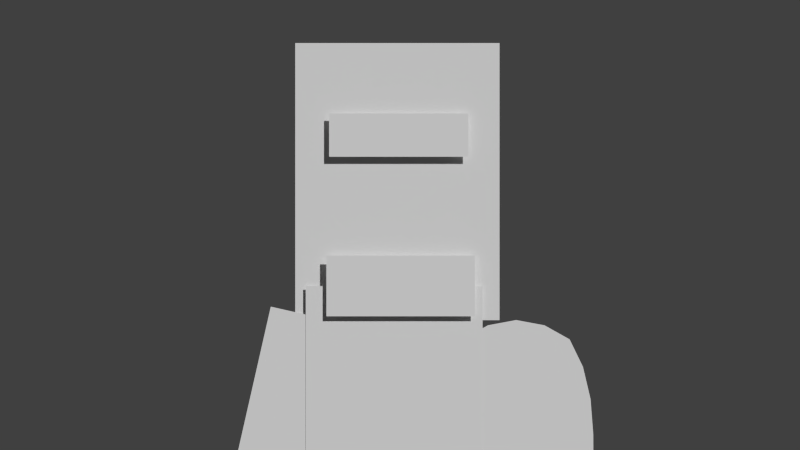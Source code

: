 # Source: pupo.blend  (saved by Blender 2.70.0; exported with 4.5.12 LTS)
import bpy
from mathutils import Matrix  # noqa: F401  (used for matrix-valued properties, if any)

bpy.ops.wm.read_factory_settings(use_empty=True)
scene = bpy.context.scene
scene.name = 'Scene'

# ---- collections
col_collection_7 = bpy.data.collections.new('Collection 7'); scene.collection.children.link(col_collection_7)

# ---- materials (node trees are filled in below, after node groups)
mat_pupo_0004_brazo_izq = bpy.data.materials.new('PUPO_0004_brazo-izq')
mat_pupo_0004_brazo_izq.alpha_threshold = 0.0
mat_pupo_0004_brazo_izq.use_transparent_shadow = False
mat_pupo_0004_brazo_izq.roughness = 0.5
mat_pupo_0005_brzo_der = bpy.data.materials.new('PUPO_0005_brzo-der')
mat_pupo_0005_brzo_der.alpha_threshold = 0.0
mat_pupo_0005_brzo_der.use_transparent_shadow = False
mat_pupo_0005_brzo_der.roughness = 0.5
mat_pupo_0003_cabeza = bpy.data.materials.new('PUPO_0003_cabeza')
mat_pupo_0003_cabeza.alpha_threshold = 0.0
mat_pupo_0003_cabeza.use_transparent_shadow = False
mat_pupo_0003_cabeza.roughness = 0.5
mat_pupo_0002_layer_5 = bpy.data.materials.new('PUPO_0002_Layer-5')
mat_pupo_0002_layer_5.alpha_threshold = 0.0
mat_pupo_0002_layer_5.use_transparent_shadow = False
mat_pupo_0002_layer_5.roughness = 0.5
mat_pupo_0000_boca = bpy.data.materials.new('PUPO_0000_boca')
mat_pupo_0000_boca.alpha_threshold = 0.0
mat_pupo_0000_boca.use_transparent_shadow = False
mat_pupo_0000_boca.roughness = 0.5
mat_pupo_0006_piernas = bpy.data.materials.new('PUPO_0006_piernas')
mat_pupo_0006_piernas.alpha_threshold = 0.0
mat_pupo_0006_piernas.use_transparent_shadow = False
mat_pupo_0006_piernas.roughness = 0.5
mat_pupo_0001_cuerpo = bpy.data.materials.new('PUPO_0001_cuerpo')
mat_pupo_0001_cuerpo.alpha_threshold = 0.0
mat_pupo_0001_cuerpo.use_transparent_shadow = False
mat_pupo_0001_cuerpo.roughness = 0.5

# ---- material node trees

# ---- world
world_world = bpy.data.worlds.new('World'); scene.world = world_world
world_world.color = (0.05088, 0.05088, 0.05088)
world_world.use_sun_shadow = False
world_world.sun_shadow_jitter_overblur = 0.0
world_world.cycles.sampling_method = 'MANUAL'
world_world.cycles.sample_map_resolution = 256

# ---- cameras
cam_camera_001 = bpy.data.cameras.new('Camera.001')
cam_camera_001.sensor_fit = 'HORIZONTAL'
cam_camera_001.clip_end = 100.0
cam_camera_001.lens = 60.0
cam_camera_001.sensor_width = 22.2
cam_camera_001.sensor_height = 12.6
cam_camera_001.ortho_scale = 11.3
cam_camera_001.dof.focus_distance = 0.0
cam_camera_001.dof.aperture_fstop = 128.0

# ---- meshes
me_plane_005 = bpy.data.meshes.new('Plane.005')
me_plane_005.from_pydata([(-0.1717, -0.9457, -7.153e-06), (0.05116, -0.9457, -7.153e-06), (-0.1717, 0.05427, -7.153e-06), (0.05116, 0.05427, -7.153e-06), (-0.1717, -0.3949, -7.153e-06), (0.05116, -0.3949, -7.153e-06), (-0.1656, -0.6761, -7.149e-06), (0.05722, -0.6754, -7.15e-06)], [], [(4, 5, 3, 2), (6, 7, 5, 4), (0, 1, 7, 6)])
_uv = me_plane_005.uv_layers.new(name='UVMap')
_uv.uv.foreach_set('vector', [0.0, 0.5, 1.0, 0.5, 1.0, 1.0, 0.0, 1.0, 0.0, 0.25, 1.0, 0.25, 1.0, 0.5, 0.0, 0.5, 0.0, 0.0, 1.0, 0.0, 1.0, 0.25, 0.0, 0.25])
me_plane_005.materials.append(mat_pupo_0004_brazo_izq)
me_plane_005.use_remesh_preserve_volume = False
me_plane_005.use_remesh_preserve_attributes = False
me_plane_005.use_mirror_vertex_groups = False
me_plane_005.update()
me_plane_006 = bpy.data.meshes.new('Plane.006')
me_plane_006.from_pydata([(-0.05375, -0.9095, -0.0006456), (0.434, -0.9095, -0.0006456), (-0.05375, 0.1539, -0.0006457), (0.434, 0.1539, -0.0006457), (-0.05375, -0.3748, -0.0006457), (0.434, -0.3748, -0.0006457), (-0.06218, -0.6553, -0.0006456), (0.4255, -0.6636, -0.0006456)], [], [(4, 5, 3, 2), (6, 7, 5, 4), (0, 1, 7, 6)])
_uv = me_plane_006.uv_layers.new(name='UVMap')
_uv.uv.foreach_set('vector', [0.0, 0.5, 1.0, 0.5, 1.0, 1.0, 0.0, 1.0, 0.0, 0.25, 1.0, 0.25, 1.0, 0.5, 0.0, 0.5, 0.0, 0.0, 1.0, 0.0, 1.0, 0.25, 0.0, 0.25])
me_plane_006.materials.append(mat_pupo_0005_brzo_der)
me_plane_006.use_remesh_preserve_volume = False
me_plane_006.use_remesh_preserve_attributes = False
me_plane_006.use_mirror_vertex_groups = False
me_plane_006.update()
me_cabeza = bpy.data.meshes.new('cabeza')
me_cabeza.from_pydata([(-0.3959, 0.01336, -0.01258), (0.341, 0.01336, -0.01258), (-0.3959, 1.013, -0.01258), (0.341, 1.013, -0.01258)], [], [(0, 1, 3, 2)])
_uv = me_cabeza.uv_layers.new(name='UVMap')
_uv.uv.foreach_set('vector', [0.0, 0.0, 1.0, 0.0, 1.0, 1.0, 0.0, 1.0])
me_cabeza.materials.append(mat_pupo_0003_cabeza)
me_cabeza.use_remesh_preserve_volume = False
me_cabeza.use_remesh_preserve_attributes = False
me_cabeza.use_mirror_vertex_groups = False
me_cabeza.update()
me_plane_010 = bpy.data.meshes.new('Plane.010')
me_plane_010.from_pydata([(-1.609, -0.5, 0.0), (1.609, -0.5, 0.0), (-1.609, 0.5, 0.0), (1.609, 0.5, 0.0)], [], [(0, 1, 3, 2)])
_uv = me_plane_010.uv_layers.new(name='UVMap')
_uv.uv.foreach_set('vector', [0.0, 0.0, 1.0, 0.0, 1.0, 1.0, 0.0, 1.0])
me_plane_010.materials.append(mat_pupo_0002_layer_5)
me_plane_010.use_remesh_preserve_volume = False
me_plane_010.use_remesh_preserve_attributes = False
me_plane_010.use_mirror_vertex_groups = False
me_plane_010.update()
me_plane = bpy.data.meshes.new('Plane')
me_plane.from_pydata([(-1.222, -0.5, -15.26), (1.222, -0.5, -15.26), (-1.222, 0.5, -15.26), (1.222, 0.5, -15.26)], [], [(0, 1, 3, 2)])
_uv = me_plane.uv_layers.new(name='UVMap')
_uv.uv.foreach_set('vector', [0.0, 0.0, 1.0, 0.0, 1.0, 1.0, 0.0, 1.0])
me_plane.materials.append(mat_pupo_0000_boca)
me_plane.use_remesh_preserve_volume = False
me_plane.use_remesh_preserve_attributes = False
me_plane.use_mirror_vertex_groups = False
me_plane.update()
me_plane_007 = bpy.data.meshes.new('Plane.007')
me_plane_007.from_pydata([(-0.3343, -0.9804, -0.0004365), (0.4292, -0.9804, -0.0004365), (-0.3343, 0.01963, -0.0004365), (0.4292, 0.01963, -0.0004365)], [], [(0, 1, 3, 2)])
_uv = me_plane_007.uv_layers.new(name='UVMap')
_uv.uv.foreach_set('vector', [0.0, 0.0, 1.0, 0.0, 1.0, 1.0, 0.0, 1.0])
me_plane_007.materials.append(mat_pupo_0006_piernas)
me_plane_007.use_remesh_preserve_volume = False
me_plane_007.use_remesh_preserve_attributes = False
me_plane_007.use_mirror_vertex_groups = False
me_plane_007.update()
me_plane_003 = bpy.data.meshes.new('Plane.003')
me_plane_003.from_pydata([(-0.3112, -0.006212, 1.431e-05), (0.2306, -0.006212, 1.431e-05), (-0.3112, 0.9938, 1.431e-05), (0.2306, 0.9938, 1.431e-05)], [], [(0, 1, 3, 2)])
_uv = me_plane_003.uv_layers.new(name='UVMap')
_uv.uv.foreach_set('vector', [0.0, 0.0, 1.0, 0.0, 1.0, 1.0, 0.0, 1.0])
me_plane_003.materials.append(mat_pupo_0001_cuerpo)
me_plane_003.use_remesh_preserve_volume = False
me_plane_003.use_remesh_preserve_attributes = False
me_plane_003.use_mirror_vertex_groups = False
me_plane_003.update()
arm_armature = bpy.data.armatures.new('Armature')  # bones are not reproduced

# ---- objects
ob_armature = bpy.data.objects.new('Armature', arm_armature)
ob_left_arm = bpy.data.objects.new('left.arm', me_plane_005)
ob_right_arm = bpy.data.objects.new('right.arm', me_plane_006)
ob_cabeza = bpy.data.objects.new('Cabeza', me_cabeza)
ob_ojos = bpy.data.objects.new('ojos', me_plane_010)
ob_boca = bpy.data.objects.new('boca', me_plane)
ob_camera = bpy.data.objects.new('Camera', cam_camera_001)
ob_pupo_0006_piernas = bpy.data.objects.new('PUPO_0006_piernas', me_plane_007)
ob_pupo_0001_cuerpo = bpy.data.objects.new('PUPO_0001_cuerpo', me_plane_003)

# ---- transforms, parenting, visibility, modifiers, constraints
ob_armature.location = (-0.1891, 5.626, 2.79)
ob_armature.rotation_euler = (-2.387e-07, -3.207, -7.808e-09)
ob_armature.scale = (1.051, 1.051, 1.051)
ob_armature.lineart.crease_threshold = 0.0
ob_left_arm.parent = ob_armature
ob_left_arm.matrix_parent_inverse = Matrix(((-0.9493, 1.001e-08, -0.06217, -0.006041), (-7.412e-09, 0.9513, 2.266e-07, -5.352), (0.06217, 2.682e-07, -0.9493, 2.661), (0.0, 0.0, 0.0, 1.0)))
ob_left_arm.location = (-0.4486, 5.627, 2.782)
ob_left_arm.rotation_euler = (1.571, 0.2234, 2.708e-08)
ob_left_arm.scale = (1.404, 1.404, 1.404)
ob_left_arm.lineart.crease_threshold = 0.0
_vg = ob_left_arm.vertex_groups.new(name='left.arm.up')
_vg = ob_left_arm.vertex_groups.new(name='left.arm.bottom')
_vg.add([4, 5, 6, 7], 1.0, 'REPLACE')
_vg = ob_left_arm.vertex_groups.new(name='left.hand')
_vg.add([0, 1, 6, 7], 1.0, 'REPLACE')
_m = ob_left_arm.modifiers.new('Armature', 'ARMATURE')
_m.object = ob_armature
_m = ob_left_arm.modifiers.new('Subsurf', 'SUBSURF')
_m.uv_smooth = 'PRESERVE_CORNERS'
_m.subdivision_type = 'SIMPLE'
_m.levels = 3
_m.render_levels = 3
_m.show_only_control_edges = False
ob_right_arm.parent = ob_armature
ob_right_arm.matrix_parent_inverse = Matrix(((-0.9493, 1.001e-08, -0.06217, -0.006041), (-7.412e-09, 0.9513, 2.266e-07, -5.352), (0.06217, 2.682e-07, -0.9493, 2.661), (0.0, 0.0, 0.0, 1.0)))
ob_right_arm.location = (0.03959, 5.626, 2.698)
ob_right_arm.rotation_euler = (1.571, -0.0, 0.0)
ob_right_arm.scale = (1.217, 1.217, 1.217)
ob_right_arm.lineart.crease_threshold = 0.0
_vg = ob_right_arm.vertex_groups.new(name='right.arm.bottom')
_vg.add([4, 5, 6, 7], 1.0, 'REPLACE')
_vg = ob_right_arm.vertex_groups.new(name='right.arm.up')
_vg.add([2, 3, 4, 5], 1.0, 'REPLACE')
_vg = ob_right_arm.vertex_groups.new(name='right.hand')
_vg.add([0, 1, 6, 7], 1.0, 'REPLACE')
_m = ob_right_arm.modifiers.new('Armature', 'ARMATURE')
_m.object = ob_armature
_m = ob_right_arm.modifiers.new('Subsurf', 'SUBSURF')
_m.uv_smooth = 'PRESERVE_CORNERS'
_m.quality = 2
_m.show_only_control_edges = False
ob_cabeza.parent = ob_armature
ob_cabeza.matrix_parent_inverse = Matrix(((-0.9493, 1.001e-08, -0.06217, -0.006041), (-7.412e-09, 0.9513, 2.266e-07, -5.352), (0.06217, 2.682e-07, -0.9493, 2.661), (0.0, 0.0, 0.0, 1.0)))
ob_cabeza.location = (-0.1539, 5.626, 2.843)
ob_cabeza.rotation_euler = (1.571, -0.0, 0.0)
ob_cabeza.scale = (1.061, 1.061, 1.061)
ob_cabeza.lineart.crease_threshold = 0.0
_vg = ob_cabeza.vertex_groups.new(name='head')
_vg.add([0, 1, 2, 3], 1.0, 'REPLACE')
_m = ob_cabeza.modifiers.new('Armature', 'ARMATURE')
_m.object = ob_armature
ob_ojos.parent = ob_cabeza
ob_ojos.matrix_parent_inverse = Matrix(((0.9425, 0.0, 1.776e-15, 0.1451), (-1.429e-21, -8.047e-07, 0.9425, -2.68), (-1.674e-15, -0.9425, -8.276e-07, 5.303), (0.0, 0.0, 0.0, 1.0)))
ob_ojos.location = (-0.1778, 5.614, 3.565)
ob_ojos.rotation_euler = (1.571, 2.965e-09, 2.965e-09)
ob_ojos.scale = (0.1652, 0.1652, 0.1652)
ob_ojos.lineart.crease_threshold = 0.0
ob_boca.parent = ob_cabeza
ob_boca.matrix_parent_inverse = Matrix(((0.9425, 0.0, 1.776e-15, 0.1451), (-1.429e-21, -8.047e-07, 0.9425, -2.68), (-1.674e-15, -0.9425, -8.276e-07, 5.303), (0.0, 0.0, 0.0, 1.0)))
ob_boca.location = (-0.1707, 2.073, 2.989)
ob_boca.rotation_euler = (1.571, 2.965e-09, 2.965e-09)
ob_boca.scale = (0.2316, 0.2316, 0.2316)
ob_boca.lineart.crease_threshold = 0.0
ob_camera.location = (-0.173, -2.633, 3.219)
ob_camera.rotation_euler = (1.571, -0.0, 0.0)
ob_camera.scale = (0.3798, 0.3798, 0.3798)
ob_camera.lineart.crease_threshold = 0.0
ob_pupo_0006_piernas.location = (-0.1451, 5.626, 1.748)
ob_pupo_0006_piernas.rotation_euler = (1.571, -0.0, 0.0)
ob_pupo_0006_piernas.scale = (1.801, 1.801, 1.801)
ob_pupo_0006_piernas.lineart.crease_threshold = 0.0
ob_pupo_0001_cuerpo.location = (-0.1451, 5.626, 1.748)
ob_pupo_0001_cuerpo.rotation_euler = (1.571, -0.0, 0.0)
ob_pupo_0001_cuerpo.scale = (1.247, 1.247, 1.247)
ob_pupo_0001_cuerpo.lineart.crease_threshold = 0.0

# ---- collection membership
col_collection_7.objects.link(ob_armature)
col_collection_7.objects.link(ob_left_arm)
col_collection_7.objects.link(ob_right_arm)
col_collection_7.objects.link(ob_cabeza)
col_collection_7.objects.link(ob_ojos)
col_collection_7.objects.link(ob_boca)
col_collection_7.objects.link(ob_camera)
col_collection_7.objects.link(ob_pupo_0006_piernas)
col_collection_7.objects.link(ob_pupo_0001_cuerpo)

# ---- scene / render settings (as saved in the file)
scene.camera = ob_camera
scene.frame_start = 1; scene.frame_end = 250; scene.frame_set(1)
scene.render.engine = 'BLENDER_EEVEE_NEXT'
scene.render.image_settings.compression = 0
scene.render.dither_intensity = 0.0
scene.cycles.use_denoising = False
scene.cycles.samples = 10
scene.cycles.sampling_pattern = 'TABULATED_SOBOL'
scene.cycles.light_sampling_threshold = 0.0
scene.cycles.use_adaptive_sampling = False
scene.cycles.use_light_tree = False
scene.cycles.blur_glossy = 0.0
scene.cycles.volume_bounces = 1
scene.cycles.pixel_filter_type = 'GAUSSIAN'
scene.cycles.sample_clamp_indirect = 0.0
scene.view_settings.view_transform = 'Standard'
bpy.context.view_layer.update()

# ---- added for rendering (the .blend has no usable light): sun
light_auto_sun = bpy.data.lights.new('AutoSun', 'SUN')
light_auto_sun.energy = 3.0
light_auto_sun.angle = 0.0523599
ob_auto_sun = bpy.data.objects.new('AutoSun', light_auto_sun)
scene.collection.objects.link(ob_auto_sun)
ob_auto_sun.rotation_euler = (0.872665, 0.174533, 0.523599)
bpy.context.view_layer.update()
